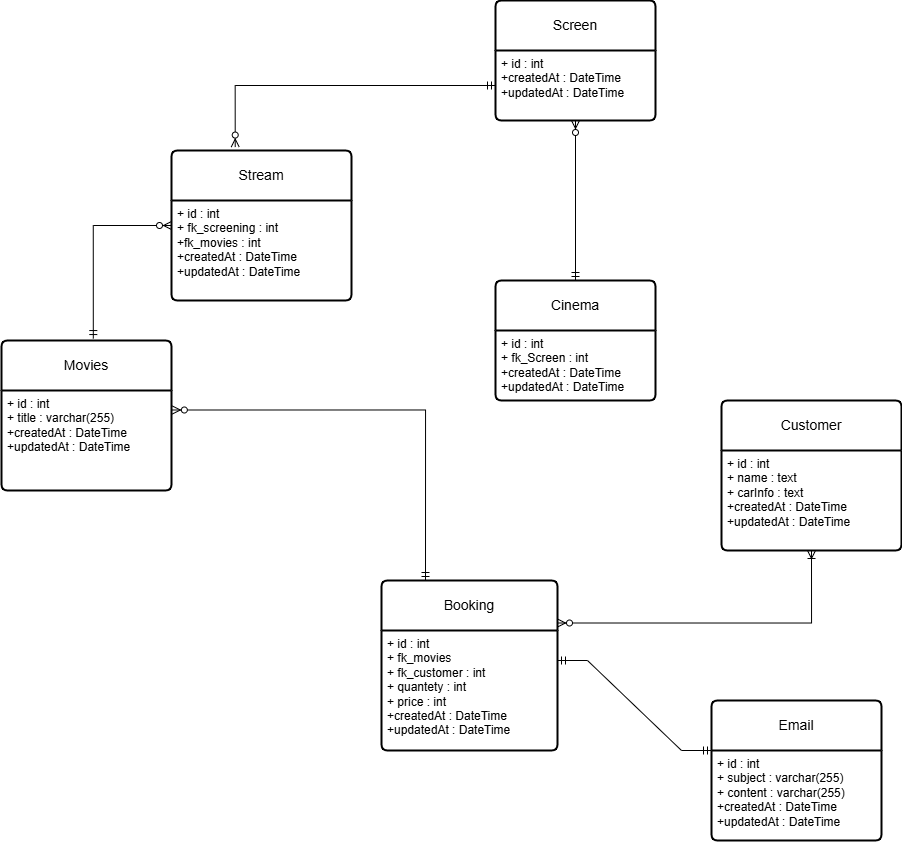

The diagram above was exported from draw.io. Its source (the exported page's mxGraphModel, read from the mxfile embedded in the PNG):
<mxGraphModel dx="2193" dy="2051" grid="1" gridSize="10" guides="1" tooltips="1" connect="1" arrows="1" fold="1" page="1" pageScale="1" pageWidth="827" pageHeight="1169" math="0" shadow="0">
  <root>
    <mxCell id="0" />
    <mxCell id="1" parent="0" />
    <mxCell id="9uEh00btiItPicmdrME0-3" value="Cinema" style="swimlane;childLayout=stackLayout;horizontal=1;startSize=50;horizontalStack=0;rounded=1;fontSize=14;fontStyle=0;strokeWidth=2;resizeParent=0;resizeLast=1;shadow=0;dashed=0;align=center;arcSize=4;whiteSpace=wrap;html=1;" parent="1" vertex="1">
      <mxGeometry x="414" y="-90" width="160" height="120" as="geometry" />
    </mxCell>
    <mxCell id="9uEh00btiItPicmdrME0-4" value="+ id : int&lt;div&gt;+ fk_Screen : int&lt;br&gt;+createdAt : DateTime&lt;br&gt;+updatedAt : DateTime&lt;/div&gt;" style="align=left;strokeColor=none;fillColor=none;spacingLeft=4;fontSize=12;verticalAlign=top;resizable=0;rotatable=0;part=1;html=1;" parent="9uEh00btiItPicmdrME0-3" vertex="1">
      <mxGeometry y="50" width="160" height="70" as="geometry" />
    </mxCell>
    <mxCell id="9uEh00btiItPicmdrME0-6" value="Booking" style="swimlane;childLayout=stackLayout;horizontal=1;startSize=50;horizontalStack=0;rounded=1;fontSize=14;fontStyle=0;strokeWidth=2;resizeParent=0;resizeLast=1;shadow=0;dashed=0;align=center;arcSize=4;whiteSpace=wrap;html=1;" parent="1" vertex="1">
      <mxGeometry x="300" y="210" width="176" height="170" as="geometry">
        <mxRectangle x="254" y="180" width="80" height="50" as="alternateBounds" />
      </mxGeometry>
    </mxCell>
    <mxCell id="9uEh00btiItPicmdrME0-7" value="+ id : int&lt;div&gt;+ fk_movies&lt;br&gt;&lt;div&gt;+ fk_customer : int&lt;br&gt;&lt;div&gt;+ quantety : int&lt;/div&gt;&lt;div&gt;+ price : int&lt;/div&gt;&lt;div&gt;+createdAt : DateTime&lt;br&gt;+updatedAt : DateTime&lt;/div&gt;&lt;/div&gt;&lt;/div&gt;" style="align=left;strokeColor=none;fillColor=none;spacingLeft=4;fontSize=12;verticalAlign=top;resizable=0;rotatable=0;part=1;html=1;" parent="9uEh00btiItPicmdrME0-6" vertex="1">
      <mxGeometry y="50" width="176" height="120" as="geometry" />
    </mxCell>
    <mxCell id="9uEh00btiItPicmdrME0-8" value="Customer" style="swimlane;childLayout=stackLayout;horizontal=1;startSize=50;horizontalStack=0;rounded=1;fontSize=14;fontStyle=0;strokeWidth=2;resizeParent=0;resizeLast=1;shadow=0;dashed=0;align=center;arcSize=4;whiteSpace=wrap;html=1;" parent="1" vertex="1">
      <mxGeometry x="640" y="30" width="180" height="150" as="geometry" />
    </mxCell>
    <mxCell id="9uEh00btiItPicmdrME0-9" value="+ id : int&lt;div&gt;+ name : text&lt;/div&gt;&lt;div&gt;+ carInfo : text&lt;br&gt;+createdAt : DateTime&lt;br&gt;+updatedAt : DateTime&lt;/div&gt;" style="align=left;strokeColor=none;fillColor=none;spacingLeft=4;fontSize=12;verticalAlign=top;resizable=0;rotatable=0;part=1;html=1;" parent="9uEh00btiItPicmdrME0-8" vertex="1">
      <mxGeometry y="50" width="180" height="100" as="geometry" />
    </mxCell>
    <mxCell id="9uEh00btiItPicmdrME0-10" value="Movies" style="swimlane;childLayout=stackLayout;horizontal=1;startSize=50;horizontalStack=0;rounded=1;fontSize=14;fontStyle=0;strokeWidth=2;resizeParent=0;resizeLast=1;shadow=0;dashed=0;align=center;arcSize=4;whiteSpace=wrap;html=1;" parent="1" vertex="1">
      <mxGeometry x="-80" y="-30" width="170" height="150" as="geometry" />
    </mxCell>
    <mxCell id="9uEh00btiItPicmdrME0-11" value="+ id : int&lt;div&gt;&lt;div&gt;+ title : varchar(255)&lt;br&gt;+createdAt : DateTime&lt;br&gt;+updatedAt : DateTime&lt;/div&gt;&lt;/div&gt;" style="align=left;strokeColor=none;fillColor=none;spacingLeft=4;fontSize=12;verticalAlign=top;resizable=0;rotatable=0;part=1;html=1;" parent="9uEh00btiItPicmdrME0-10" vertex="1">
      <mxGeometry y="50" width="170" height="100" as="geometry" />
    </mxCell>
    <mxCell id="9uEh00btiItPicmdrME0-12" value="Screen" style="swimlane;childLayout=stackLayout;horizontal=1;startSize=50;horizontalStack=0;rounded=1;fontSize=14;fontStyle=0;strokeWidth=2;resizeParent=0;resizeLast=1;shadow=0;dashed=0;align=center;arcSize=4;whiteSpace=wrap;html=1;" parent="1" vertex="1">
      <mxGeometry x="414" y="-370" width="160" height="120" as="geometry" />
    </mxCell>
    <mxCell id="9uEh00btiItPicmdrME0-13" value="+ id : int&lt;div&gt;+createdAt : DateTime&lt;br&gt;+updatedAt : DateTime&lt;/div&gt;" style="align=left;strokeColor=none;fillColor=none;spacingLeft=4;fontSize=12;verticalAlign=top;resizable=0;rotatable=0;part=1;html=1;" parent="9uEh00btiItPicmdrME0-12" vertex="1">
      <mxGeometry y="50" width="160" height="70" as="geometry" />
    </mxCell>
    <mxCell id="9uEh00btiItPicmdrME0-14" value="" style="ellipse;whiteSpace=wrap;html=1;fontSize=14;fontStyle=0;startSize=50;rounded=1;strokeWidth=2;shadow=0;dashed=0;arcSize=4;" parent="9uEh00btiItPicmdrME0-12" vertex="1">
      <mxGeometry y="120" width="160" as="geometry" />
    </mxCell>
    <mxCell id="9uEh00btiItPicmdrME0-15" value="Email" style="swimlane;childLayout=stackLayout;horizontal=1;startSize=50;horizontalStack=0;rounded=1;fontSize=14;fontStyle=0;strokeWidth=2;resizeParent=0;resizeLast=1;shadow=0;dashed=0;align=center;arcSize=4;whiteSpace=wrap;html=1;" parent="1" vertex="1">
      <mxGeometry x="630" y="330" width="170" height="140" as="geometry" />
    </mxCell>
    <mxCell id="9uEh00btiItPicmdrME0-16" value="+ id : int&lt;div&gt;+ subject : varchar(255)&lt;/div&gt;&lt;div&gt;+ content : varchar(255)&lt;br&gt;+createdAt : DateTime&lt;br&gt;+updatedAt : DateTime&lt;/div&gt;" style="align=left;strokeColor=none;fillColor=none;spacingLeft=4;fontSize=12;verticalAlign=top;resizable=0;rotatable=0;part=1;html=1;" parent="9uEh00btiItPicmdrME0-15" vertex="1">
      <mxGeometry y="50" width="170" height="90" as="geometry" />
    </mxCell>
    <mxCell id="9uEh00btiItPicmdrME0-19" value="" style="edgeStyle=entityRelationEdgeStyle;fontSize=12;html=1;endArrow=ERmandOne;startArrow=ERmandOne;rounded=0;exitX=1;exitY=0.25;exitDx=0;exitDy=0;entryX=0;entryY=0;entryDx=0;entryDy=0;" parent="1" source="9uEh00btiItPicmdrME0-7" target="9uEh00btiItPicmdrME0-16" edge="1">
      <mxGeometry width="100" height="100" relative="1" as="geometry">
        <mxPoint x="490" y="260" as="sourcePoint" />
        <mxPoint x="590" y="160" as="targetPoint" />
      </mxGeometry>
    </mxCell>
    <mxCell id="9uEh00btiItPicmdrME0-21" value="" style="edgeStyle=orthogonalEdgeStyle;fontSize=12;html=1;endArrow=ERoneToMany;startArrow=ERzeroToMany;rounded=0;entryX=0.5;entryY=1;entryDx=0;entryDy=0;exitX=1;exitY=0.25;exitDx=0;exitDy=0;" parent="1" source="9uEh00btiItPicmdrME0-6" target="9uEh00btiItPicmdrME0-9" edge="1">
      <mxGeometry width="100" height="100" relative="1" as="geometry">
        <mxPoint x="490" y="260" as="sourcePoint" />
        <mxPoint x="590" y="160" as="targetPoint" />
      </mxGeometry>
    </mxCell>
    <mxCell id="9uEh00btiItPicmdrME0-22" value="Stream" style="swimlane;childLayout=stackLayout;horizontal=1;startSize=50;horizontalStack=0;rounded=1;fontSize=14;fontStyle=0;strokeWidth=2;resizeParent=0;resizeLast=1;shadow=0;dashed=0;align=center;arcSize=4;whiteSpace=wrap;html=1;" parent="1" vertex="1">
      <mxGeometry x="90" y="-220" width="180" height="150" as="geometry" />
    </mxCell>
    <mxCell id="9uEh00btiItPicmdrME0-23" value="+ id : int&lt;div&gt;+ fk_screening : int&lt;/div&gt;&lt;div&gt;+fk_movies : int&lt;br&gt;+createdAt : DateTime&lt;br&gt;+updatedAt : DateTime&lt;/div&gt;" style="align=left;strokeColor=none;fillColor=none;spacingLeft=4;fontSize=12;verticalAlign=top;resizable=0;rotatable=0;part=1;html=1;" parent="9uEh00btiItPicmdrME0-22" vertex="1">
      <mxGeometry y="50" width="180" height="100" as="geometry" />
    </mxCell>
    <mxCell id="9uEh00btiItPicmdrME0-25" value="" style="edgeStyle=orthogonalEdgeStyle;fontSize=12;html=1;endArrow=ERzeroToMany;startArrow=ERmandOne;rounded=0;exitX=0.54;exitY=-0.013;exitDx=0;exitDy=0;exitPerimeter=0;entryX=0;entryY=0.25;entryDx=0;entryDy=0;" parent="1" source="9uEh00btiItPicmdrME0-10" target="9uEh00btiItPicmdrME0-23" edge="1">
      <mxGeometry width="100" height="100" relative="1" as="geometry">
        <mxPoint x="490" y="260" as="sourcePoint" />
        <mxPoint x="590" y="160" as="targetPoint" />
      </mxGeometry>
    </mxCell>
    <mxCell id="9uEh00btiItPicmdrME0-26" value="" style="edgeStyle=orthogonalEdgeStyle;fontSize=12;html=1;endArrow=ERzeroToMany;startArrow=ERmandOne;rounded=0;exitX=0;exitY=0.5;exitDx=0;exitDy=0;entryX=0.354;entryY=-0.023;entryDx=0;entryDy=0;entryPerimeter=0;" parent="1" source="9uEh00btiItPicmdrME0-13" target="9uEh00btiItPicmdrME0-22" edge="1">
      <mxGeometry width="100" height="100" relative="1" as="geometry">
        <mxPoint x="22" y="-22" as="sourcePoint" />
        <mxPoint x="100" y="-135" as="targetPoint" />
      </mxGeometry>
    </mxCell>
    <mxCell id="9uEh00btiItPicmdrME0-27" value="" style="edgeStyle=orthogonalEdgeStyle;fontSize=12;html=1;endArrow=ERzeroToMany;startArrow=ERmandOne;rounded=0;exitX=0.5;exitY=0;exitDx=0;exitDy=0;entryX=0.5;entryY=1;entryDx=0;entryDy=0;" parent="1" source="9uEh00btiItPicmdrME0-3" target="9uEh00btiItPicmdrME0-13" edge="1">
      <mxGeometry width="100" height="100" relative="1" as="geometry">
        <mxPoint x="32" y="-12" as="sourcePoint" />
        <mxPoint x="110" y="-125" as="targetPoint" />
      </mxGeometry>
    </mxCell>
    <mxCell id="9uEh00btiItPicmdrME0-28" value="" style="edgeStyle=orthogonalEdgeStyle;fontSize=12;html=1;endArrow=ERzeroToMany;startArrow=ERmandOne;rounded=0;exitX=0.25;exitY=0;exitDx=0;exitDy=0;entryX=1.005;entryY=0.195;entryDx=0;entryDy=0;entryPerimeter=0;" parent="1" source="9uEh00btiItPicmdrME0-6" target="9uEh00btiItPicmdrME0-11" edge="1">
      <mxGeometry width="100" height="100" relative="1" as="geometry">
        <mxPoint x="42" y="-2" as="sourcePoint" />
        <mxPoint x="120" y="-115" as="targetPoint" />
      </mxGeometry>
    </mxCell>
  </root>
</mxGraphModel>